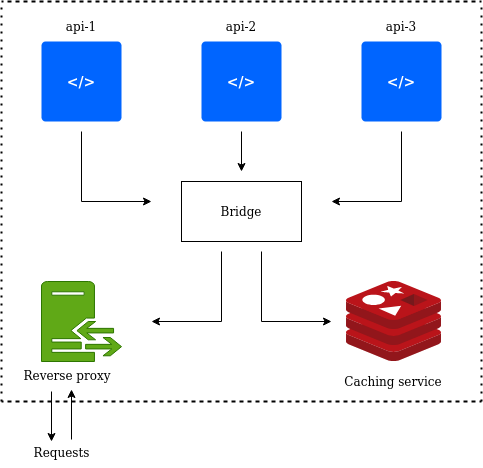

The diagram above was exported from draw.io. Its source (the exported page's mxGraphModel, read from the mxfile embedded in the PNG):
<mxGraphModel dx="831" dy="454" grid="1" gridSize="10" guides="1" tooltips="1" connect="1" arrows="1" fold="1" page="1" pageScale="1" pageWidth="850" pageHeight="1100" math="0" shadow="0">
  <root>
    <mxCell id="0" />
    <mxCell id="1" parent="0" />
    <mxCell id="LuwE8OJ6tbocdS-GarzM-1" value="&amp;lt;/&amp;gt;" style="rounded=1;arcSize=5;fillColor=#0065FF;strokeColor=none;fontColor=#ffffff;align=center;verticalAlign=middle;whiteSpace=wrap;fontSize=14;fontStyle=1;html=1;sketch=0;" vertex="1" parent="1">
      <mxGeometry x="120" y="80" width="80" height="80" as="geometry" />
    </mxCell>
    <mxCell id="LuwE8OJ6tbocdS-GarzM-2" value="&amp;lt;/&amp;gt;" style="rounded=1;arcSize=5;fillColor=#0065FF;strokeColor=none;fontColor=#ffffff;align=center;verticalAlign=middle;whiteSpace=wrap;fontSize=14;fontStyle=1;html=1;sketch=0;" vertex="1" parent="1">
      <mxGeometry x="280" y="80" width="80" height="80" as="geometry" />
    </mxCell>
    <mxCell id="LuwE8OJ6tbocdS-GarzM-3" value="&amp;lt;/&amp;gt;" style="rounded=1;arcSize=5;fillColor=#0065FF;strokeColor=none;fontColor=#ffffff;align=center;verticalAlign=middle;whiteSpace=wrap;fontSize=14;fontStyle=1;html=1;sketch=0;" vertex="1" parent="1">
      <mxGeometry x="440" y="80" width="80" height="80" as="geometry" />
    </mxCell>
    <mxCell id="LuwE8OJ6tbocdS-GarzM-4" value="Bridge" style="rounded=0;whiteSpace=wrap;html=1;" vertex="1" parent="1">
      <mxGeometry x="260" y="220" width="120" height="60" as="geometry" />
    </mxCell>
    <mxCell id="LuwE8OJ6tbocdS-GarzM-7" value="" style="endArrow=classic;html=1;rounded=0;" edge="1" parent="1">
      <mxGeometry width="50" height="50" relative="1" as="geometry">
        <mxPoint x="160" y="170" as="sourcePoint" />
        <mxPoint x="230" y="240" as="targetPoint" />
        <Array as="points">
          <mxPoint x="160" y="240" />
        </Array>
      </mxGeometry>
    </mxCell>
    <mxCell id="LuwE8OJ6tbocdS-GarzM-8" value="" style="endArrow=classic;html=1;rounded=0;" edge="1" parent="1">
      <mxGeometry width="50" height="50" relative="1" as="geometry">
        <mxPoint x="320" y="170" as="sourcePoint" />
        <mxPoint x="320" y="210" as="targetPoint" />
      </mxGeometry>
    </mxCell>
    <mxCell id="LuwE8OJ6tbocdS-GarzM-9" value="" style="endArrow=classic;html=1;rounded=0;" edge="1" parent="1">
      <mxGeometry width="50" height="50" relative="1" as="geometry">
        <mxPoint x="480" y="170" as="sourcePoint" />
        <mxPoint x="410" y="240" as="targetPoint" />
        <Array as="points">
          <mxPoint x="480" y="240" />
        </Array>
      </mxGeometry>
    </mxCell>
    <mxCell id="LuwE8OJ6tbocdS-GarzM-10" value="" style="sketch=0;aspect=fixed;html=1;points=[];align=center;image;fontSize=12;image=img/lib/mscae/Cache_Redis_Product.svg;" vertex="1" parent="1">
      <mxGeometry x="424.76" y="320" width="95.24" height="80" as="geometry" />
    </mxCell>
    <mxCell id="LuwE8OJ6tbocdS-GarzM-11" value="" style="sketch=0;pointerEvents=1;shadow=0;dashed=0;html=1;strokeColor=#2D7600;fillColor=#60a917;labelPosition=center;verticalLabelPosition=bottom;verticalAlign=top;outlineConnect=0;align=center;shape=mxgraph.office.servers.reverse_proxy;fontColor=#ffffff;" vertex="1" parent="1">
      <mxGeometry x="120" y="320" width="80" height="80" as="geometry" />
    </mxCell>
    <mxCell id="LuwE8OJ6tbocdS-GarzM-12" value="" style="endArrow=classic;html=1;rounded=0;" edge="1" parent="1">
      <mxGeometry width="50" height="50" relative="1" as="geometry">
        <mxPoint x="340" y="290" as="sourcePoint" />
        <mxPoint x="410" y="360" as="targetPoint" />
        <Array as="points">
          <mxPoint x="340" y="360" />
        </Array>
      </mxGeometry>
    </mxCell>
    <mxCell id="LuwE8OJ6tbocdS-GarzM-13" value="" style="endArrow=classic;html=1;rounded=0;" edge="1" parent="1">
      <mxGeometry width="50" height="50" relative="1" as="geometry">
        <mxPoint x="300" y="290" as="sourcePoint" />
        <mxPoint x="230" y="360" as="targetPoint" />
        <Array as="points">
          <mxPoint x="300" y="360" />
        </Array>
      </mxGeometry>
    </mxCell>
    <mxCell id="LuwE8OJ6tbocdS-GarzM-14" value="" style="endArrow=none;dashed=1;html=1;dashPattern=1 3;strokeWidth=2;rounded=0;" edge="1" parent="1">
      <mxGeometry width="50" height="50" relative="1" as="geometry">
        <mxPoint x="560" y="440" as="sourcePoint" />
        <mxPoint x="560" y="40" as="targetPoint" />
        <Array as="points">
          <mxPoint x="80" y="440" />
          <mxPoint x="560" y="440" />
          <mxPoint x="560" y="40" />
          <mxPoint x="80" y="40" />
        </Array>
      </mxGeometry>
    </mxCell>
    <mxCell id="LuwE8OJ6tbocdS-GarzM-15" value="" style="endArrow=none;dashed=1;html=1;dashPattern=1 3;strokeWidth=2;rounded=0;" edge="1" parent="1">
      <mxGeometry width="50" height="50" relative="1" as="geometry">
        <mxPoint x="80" y="440" as="sourcePoint" />
        <mxPoint x="80" y="40" as="targetPoint" />
      </mxGeometry>
    </mxCell>
    <mxCell id="LuwE8OJ6tbocdS-GarzM-17" value="" style="endArrow=classic;html=1;rounded=0;" edge="1" parent="1">
      <mxGeometry width="50" height="50" relative="1" as="geometry">
        <mxPoint x="150" y="478" as="sourcePoint" />
        <mxPoint x="150" y="428" as="targetPoint" />
      </mxGeometry>
    </mxCell>
    <mxCell id="LuwE8OJ6tbocdS-GarzM-18" value="" style="endArrow=classic;html=1;rounded=0;" edge="1" parent="1">
      <mxGeometry width="50" height="50" relative="1" as="geometry">
        <mxPoint x="130" y="430" as="sourcePoint" />
        <mxPoint x="130" y="480" as="targetPoint" />
      </mxGeometry>
    </mxCell>
    <mxCell id="LuwE8OJ6tbocdS-GarzM-19" value="&lt;div&gt;Requests&lt;/div&gt;" style="text;html=1;align=center;verticalAlign=middle;resizable=0;points=[];autosize=1;strokeColor=none;fillColor=none;" vertex="1" parent="1">
      <mxGeometry x="100" y="476" width="80" height="30" as="geometry" />
    </mxCell>
    <mxCell id="LuwE8OJ6tbocdS-GarzM-20" value="Caching service" style="text;html=1;strokeColor=none;fillColor=none;align=center;verticalAlign=middle;whiteSpace=wrap;rounded=0;" vertex="1" parent="1">
      <mxGeometry x="421" y="405" width="102.38" height="30" as="geometry" />
    </mxCell>
    <mxCell id="LuwE8OJ6tbocdS-GarzM-21" value="api-1" style="text;html=1;strokeColor=none;fillColor=none;align=center;verticalAlign=middle;whiteSpace=wrap;rounded=0;" vertex="1" parent="1">
      <mxGeometry x="130" y="50" width="60" height="30" as="geometry" />
    </mxCell>
    <mxCell id="LuwE8OJ6tbocdS-GarzM-22" value="api-2" style="text;html=1;strokeColor=none;fillColor=none;align=center;verticalAlign=middle;whiteSpace=wrap;rounded=0;" vertex="1" parent="1">
      <mxGeometry x="290" y="50" width="60" height="30" as="geometry" />
    </mxCell>
    <mxCell id="LuwE8OJ6tbocdS-GarzM-23" value="api-3" style="text;html=1;strokeColor=none;fillColor=none;align=center;verticalAlign=middle;whiteSpace=wrap;rounded=0;" vertex="1" parent="1">
      <mxGeometry x="450" y="50" width="60" height="30" as="geometry" />
    </mxCell>
    <mxCell id="LuwE8OJ6tbocdS-GarzM-24" value="&lt;div&gt;Reverse proxy&lt;/div&gt;&lt;div&gt;&lt;br&gt;&lt;/div&gt;" style="text;html=1;strokeColor=none;fillColor=none;align=center;verticalAlign=middle;whiteSpace=wrap;rounded=0;" vertex="1" parent="1">
      <mxGeometry x="101" y="406" width="90" height="30" as="geometry" />
    </mxCell>
  </root>
</mxGraphModel>